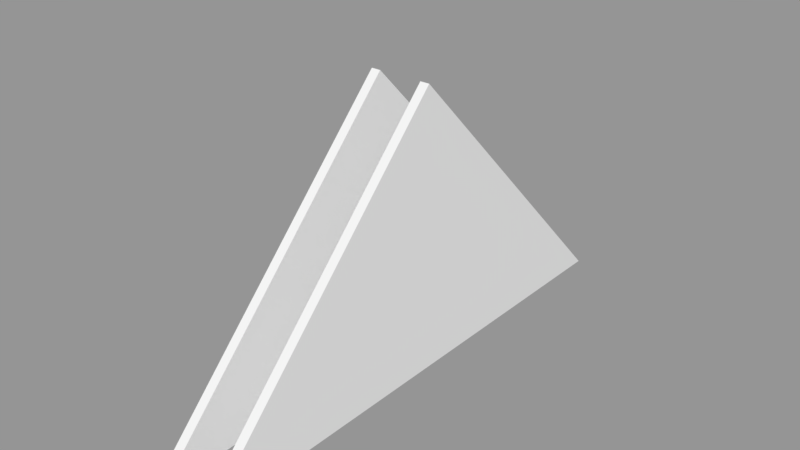 # Source: Proto_base.blend  (saved by Blender 2.79.0; exported with 4.5.12 LTS)
import bpy
from mathutils import Matrix  # noqa: F401  (used for matrix-valued properties, if any)

bpy.ops.wm.read_factory_settings(use_empty=True)
scene = bpy.context.scene
scene.name = 'Scene'

# ---- collections
col_collection_1 = bpy.data.collections.new('Collection 1'); scene.collection.children.link(col_collection_1)

# ---- meshes
me_plane_004 = bpy.data.meshes.new('Plane.004')
me_plane_004.from_pydata([(0.7, -8.65, 0.0), (1.0, -8.65, 0.0), (0.7, 8.65, 0.0), (1.0, 8.65, 0.0), (0.7, 4.321e-07, 9.0), (1.0, 4.321e-07, 9.0), (-0.7, -8.65, 0.0), (-1.0, -8.65, 0.0), (-1.0, 8.65, 0.0), (-0.7, 8.65, 0.0), (-1.0, 4.321e-07, 9.0), (-0.7, 4.321e-07, 9.0)], [], [(0, 2, 3, 1), (1, 5, 4, 0), (3, 2, 4, 5), (0, 4, 2), (1, 3, 5), (7, 8, 9, 6), (6, 11, 10, 7), (9, 8, 10, 11), (7, 10, 8), (6, 9, 11)])
me_plane_004.use_remesh_preserve_volume = False
me_plane_004.use_remesh_preserve_attributes = False
me_plane_004.use_mirror_vertex_groups = False
me_plane_004.update()

# ---- objects
ob_base = bpy.data.objects.new('Base', me_plane_004)

# ---- transforms, parenting, visibility, modifiers, constraints
ob_base.location = (0.0, 0.0, 0.0)
ob_base.lineart.crease_threshold = 0.0

# ---- collection membership
col_collection_1.objects.link(ob_base)

# ---- scene / render settings (as saved in the file)
scene.frame_start = 1; scene.frame_end = 250; scene.frame_set(1)
scene.render.engine = 'BLENDER_EEVEE_NEXT'
scene.render.resolution_percentage = 50
scene.render.dither_intensity = 0.0
scene.cycles.use_denoising = False
scene.cycles.samples = 128
scene.cycles.sampling_pattern = 'TABULATED_SOBOL'
scene.cycles.use_adaptive_sampling = False
scene.cycles.use_light_tree = False
scene.cycles.blur_glossy = 0.0
scene.cycles.sample_clamp_indirect = 0.0
scene.view_settings.view_transform = 'Standard'
bpy.context.view_layer.update()

# ---- added for rendering (the .blend has no active camera and no usable light): camera, sun + grey world if the file has none
cam_auto = bpy.data.cameras.new('AutoCamera')
cam_auto.lens = 50.0
cam_auto.sensor_width = 36.0
cam_auto.clip_end = 1000.0
ob_auto_camera = bpy.data.objects.new('AutoCamera', cam_auto)
scene.collection.objects.link(ob_auto_camera)
ob_auto_camera.location = (18.1375, -21.765, 19.01)
ob_auto_camera.rotation_euler = (1.09748, -7.21219e-08, 0.694738)
scene.camera = ob_auto_camera
light_auto_sun = bpy.data.lights.new('AutoSun', 'SUN')
light_auto_sun.energy = 3.0
light_auto_sun.angle = 0.0523599
ob_auto_sun = bpy.data.objects.new('AutoSun', light_auto_sun)
scene.collection.objects.link(ob_auto_sun)
ob_auto_sun.rotation_euler = (0.872665, 0.174533, 0.523599)
if scene.world is None:
    world_auto = bpy.data.worlds.new('AutoWorld')
    world_auto.color = (0.3, 0.3, 0.3)
    scene.world = world_auto
bpy.context.view_layer.update()
